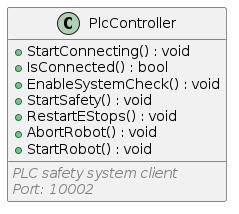

The diagram above was rendered by PlantUML. Its source (embedded in the PNG):
@startuml PlcController

class PlcController {
  + StartConnecting() : void
  + IsConnected() : bool
  + EnableSystemCheck() : void
  + StartSafety() : void
  + RestartEStops() : void
  + AbortRobot() : void
  + StartRobot() : void
  __
  <i><color:Gray>PLC safety system client</color></i>
  <i><color:Gray>Port: 10002</color></i>
}

@enduml